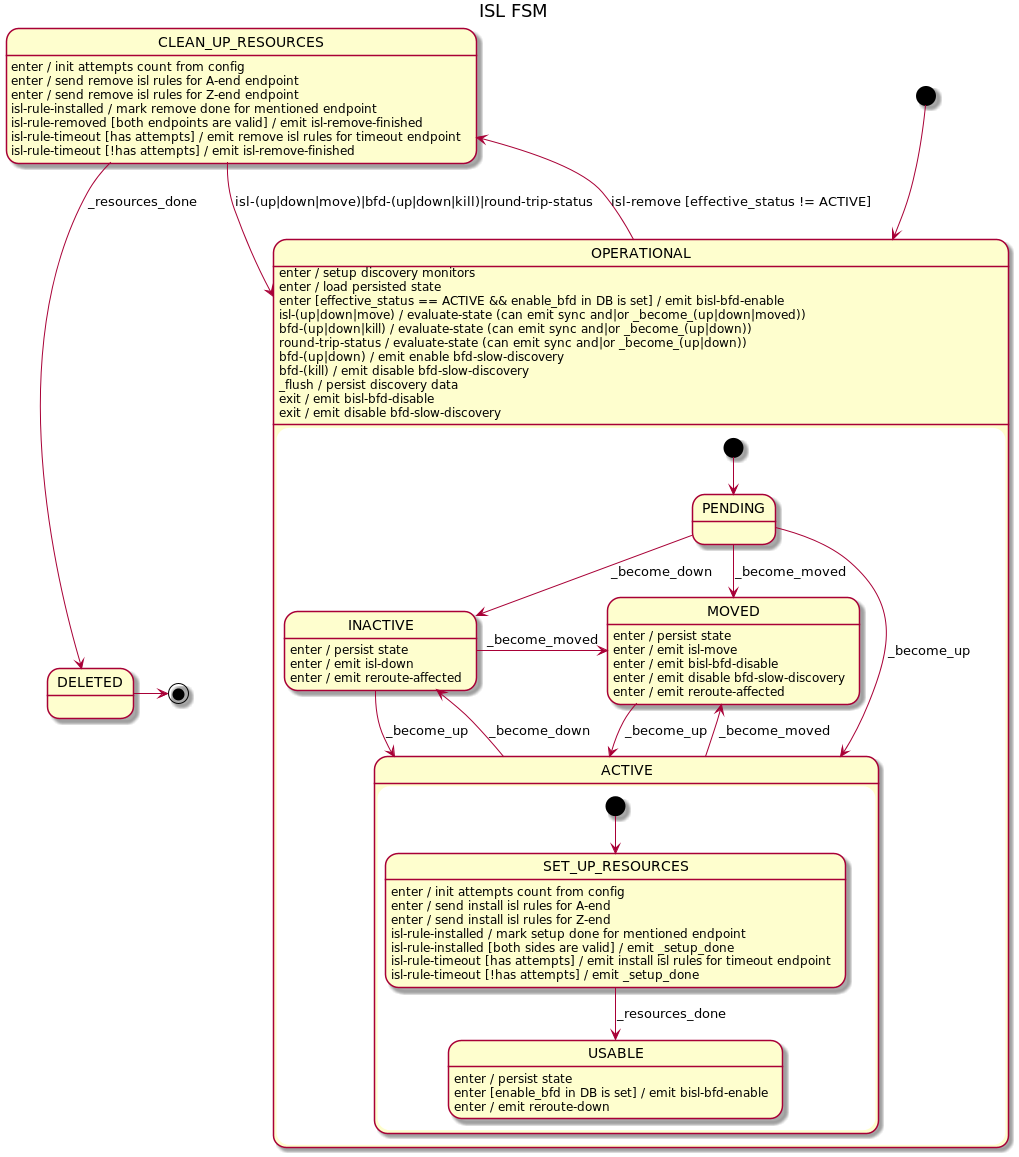

The diagram above was rendered by PlantUML. Its source (embedded in the PNG):
@startuml
title ISL FSM

[*] --> OPERATIONAL

state OPERATIONAL {
    [*] --> PENDING

    PENDING --> ACTIVE : _become_up
    PENDING --> INACTIVE : _become_down
    PENDING --> MOVED : _become_moved

    state ACTIVE {
        [*] --> SET_UP_RESOURCES

        SET_UP_RESOURCES --> USABLE : _resources_done
        SET_UP_RESOURCES : enter / init attempts count from config
        SET_UP_RESOURCES : enter / send install isl rules for A-end
        SET_UP_RESOURCES : enter / send install isl rules for Z-end
        SET_UP_RESOURCES : isl-rule-installed / mark setup done for mentioned endpoint
        SET_UP_RESOURCES : isl-rule-installed [both sides are valid] / emit _setup_done
        SET_UP_RESOURCES : isl-rule-timeout [has attempts] / emit install isl rules for timeout endpoint
        SET_UP_RESOURCES : isl-rule-timeout [!has attempts] / emit _setup_done

        USABLE : enter / persist state
        USABLE : enter [enable_bfd in DB is set] / emit bisl-bfd-enable
        USABLE : enter / emit reroute-down
    }
    ACTIVE --> INACTIVE : _become_down
    ACTIVE --> MOVED : _become_moved

    INACTIVE --> ACTIVE : _become_up
    INACTIVE -r-> MOVED : _become_moved
    INACTIVE : enter / persist state
    INACTIVE : enter / emit isl-down
    INACTIVE : enter / emit reroute-affected

    MOVED --> ACTIVE : _become_up
    MOVED : enter / persist state
    MOVED : enter / emit isl-move
    MOVED : enter / emit bisl-bfd-disable
    MOVED : enter / emit disable bfd-slow-discovery
    MOVED : enter / emit reroute-affected
}
OPERATIONAL --> CLEAN_UP_RESOURCES : isl-remove [effective_status != ACTIVE]
OPERATIONAL : enter / setup discovery monitors
OPERATIONAL : enter / load persisted state
OPERATIONAL : enter [effective_status == ACTIVE && enable_bfd in DB is set] / emit bisl-bfd-enable
OPERATIONAL : isl-(up|down|move) / evaluate-state (can emit sync and|or _become_(up|down|moved))
OPERATIONAL : bfd-(up|down|kill) / evaluate-state (can emit sync and|or _become_(up|down))
OPERATIONAL : round-trip-status / evaluate-state (can emit sync and|or _become_(up|down))
OPERATIONAL : bfd-(up|down) / emit enable bfd-slow-discovery
OPERATIONAL : bfd-(kill) / emit disable bfd-slow-discovery
OPERATIONAL : _flush / persist discovery data
OPERATIONAL : exit / emit bisl-bfd-disable
OPERATIONAL : exit / emit disable bfd-slow-discovery

CLEAN_UP_RESOURCES : enter / init attempts count from config
CLEAN_UP_RESOURCES : enter / send remove isl rules for A-end endpoint
CLEAN_UP_RESOURCES : enter / send remove isl rules for Z-end endpoint
CLEAN_UP_RESOURCES : isl-rule-installed / mark remove done for mentioned endpoint
CLEAN_UP_RESOURCES : isl-rule-removed [both endpoints are valid] / emit isl-remove-finished
CLEAN_UP_RESOURCES : isl-rule-timeout [has attempts] / emit remove isl rules for timeout endpoint
CLEAN_UP_RESOURCES : isl-rule-timeout [!has attempts] / emit isl-remove-finished
CLEAN_UP_RESOURCES --> DELETED : _resources_done
CLEAN_UP_RESOURCES --> OPERATIONAL : isl-(up|down|move)|bfd-(up|down|kill)|round-trip-status

DELETED -> [*]
@enduml